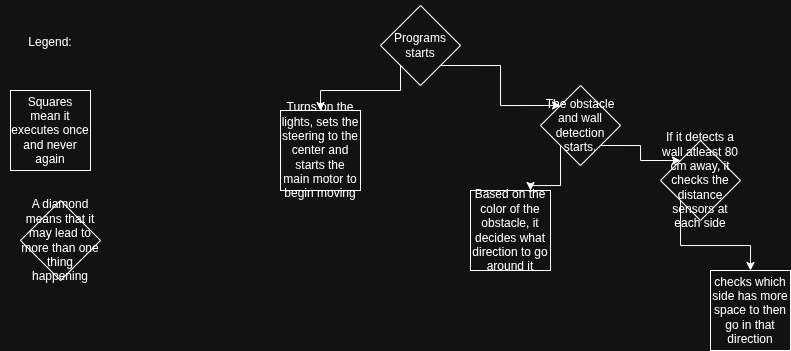

The diagram above was exported from draw.io. Its source (the exported page's mxGraphModel, read from the mxfile embedded in the PNG):
<mxGraphModel dx="763" dy="430" grid="1" gridSize="10" guides="1" tooltips="1" connect="1" arrows="1" fold="1" page="1" pageScale="1" pageWidth="827" pageHeight="1169" math="0" shadow="0">
  <root>
    <mxCell id="0" />
    <mxCell id="1" parent="0" />
    <mxCell id="TQoEUnjv7d0WhOIVrrNb-3" edge="1" parent="1" source="TQoEUnjv7d0WhOIVrrNb-1" style="edgeStyle=orthogonalEdgeStyle;rounded=0;orthogonalLoop=1;jettySize=auto;html=1;exitX=0;exitY=1;exitDx=0;exitDy=0;entryX=0.5;entryY=0;entryDx=0;entryDy=0;" target="TQoEUnjv7d0WhOIVrrNb-2">
      <mxGeometry relative="1" as="geometry">
        <Array as="points">
          <mxPoint x="400" y="90" />
          <mxPoint x="320" y="90" />
        </Array>
      </mxGeometry>
    </mxCell>
    <mxCell id="ox8sDllyBA4FzNyyN-1V-2" edge="1" parent="1" source="TQoEUnjv7d0WhOIVrrNb-1" style="edgeStyle=orthogonalEdgeStyle;rounded=0;orthogonalLoop=1;jettySize=auto;html=1;exitX=1;exitY=1;exitDx=0;exitDy=0;entryX=0;entryY=0;entryDx=0;entryDy=0;" target="ox8sDllyBA4FzNyyN-1V-1">
      <mxGeometry relative="1" as="geometry">
        <mxPoint x="560" y="105" as="targetPoint" />
      </mxGeometry>
    </mxCell>
    <mxCell id="TQoEUnjv7d0WhOIVrrNb-1" parent="1" style="rhombus;whiteSpace=wrap;html=1;" value="Programs starts" vertex="1">
      <mxGeometry height="80" width="80" x="380" y="5" as="geometry" />
    </mxCell>
    <mxCell id="TQoEUnjv7d0WhOIVrrNb-2" parent="1" style="whiteSpace=wrap;html=1;aspect=fixed;" value="Turns on the lights, sets the steering to the center and starts the main motor to begin moving" vertex="1">
      <mxGeometry height="80" width="80" x="280" y="110" as="geometry" />
    </mxCell>
    <mxCell id="TQoEUnjv7d0WhOIVrrNb-4" parent="1" style="text;html=1;whiteSpace=wrap;strokeColor=none;fillColor=none;align=center;verticalAlign=middle;rounded=0;" value="Legend:" vertex="1">
      <mxGeometry height="85" width="100" as="geometry" />
    </mxCell>
    <mxCell id="TQoEUnjv7d0WhOIVrrNb-5" parent="1" style="whiteSpace=wrap;html=1;aspect=fixed;" value="Squares mean it executes once and never again" vertex="1">
      <mxGeometry height="80" width="80" x="10" y="90" as="geometry" />
    </mxCell>
    <mxCell id="TQoEUnjv7d0WhOIVrrNb-6" parent="1" style="rhombus;whiteSpace=wrap;html=1;" value="A diamond means that it may lead to more than one thing happening" vertex="1">
      <mxGeometry height="80" width="80" x="20" y="200" as="geometry" />
    </mxCell>
    <mxCell id="ox8sDllyBA4FzNyyN-1V-4" edge="1" parent="1" source="ox8sDllyBA4FzNyyN-1V-1" style="edgeStyle=orthogonalEdgeStyle;rounded=0;orthogonalLoop=1;jettySize=auto;html=1;exitX=1;exitY=1;exitDx=0;exitDy=0;entryX=0;entryY=0;entryDx=0;entryDy=0;" target="ox8sDllyBA4FzNyyN-1V-3">
      <mxGeometry relative="1" as="geometry" />
    </mxCell>
    <mxCell id="ox8sDllyBA4FzNyyN-1V-13" edge="1" parent="1" source="ox8sDllyBA4FzNyyN-1V-1" style="edgeStyle=orthogonalEdgeStyle;rounded=0;orthogonalLoop=1;jettySize=auto;html=1;exitX=0;exitY=1;exitDx=0;exitDy=0;entryX=0.75;entryY=0;entryDx=0;entryDy=0;" target="ox8sDllyBA4FzNyyN-1V-12">
      <mxGeometry relative="1" as="geometry" />
    </mxCell>
    <mxCell id="ox8sDllyBA4FzNyyN-1V-1" parent="1" style="rhombus;whiteSpace=wrap;html=1;" value="The obstacle and wall detection starts." vertex="1">
      <mxGeometry height="80" width="80" x="540" y="85" as="geometry" />
    </mxCell>
    <mxCell id="ox8sDllyBA4FzNyyN-1V-9" edge="1" parent="1" source="ox8sDllyBA4FzNyyN-1V-3" style="edgeStyle=orthogonalEdgeStyle;rounded=0;orthogonalLoop=1;jettySize=auto;html=1;exitX=0;exitY=1;exitDx=0;exitDy=0;entryX=0.5;entryY=0;entryDx=0;entryDy=0;" target="ox8sDllyBA4FzNyyN-1V-5">
      <mxGeometry relative="1" as="geometry" />
    </mxCell>
    <mxCell id="ox8sDllyBA4FzNyyN-1V-3" parent="1" style="rhombus;whiteSpace=wrap;html=1;" value="If it detects a wall atleast 80 cm away, it checks the distance sensors at each side" vertex="1">
      <mxGeometry height="80" width="80" x="660" y="140" as="geometry" />
    </mxCell>
    <mxCell id="ox8sDllyBA4FzNyyN-1V-5" parent="1" style="whiteSpace=wrap;html=1;aspect=fixed;" value="checks which side has more space to then go in that direction" vertex="1">
      <mxGeometry height="80" width="80" x="710" y="270" as="geometry" />
    </mxCell>
    <mxCell id="ox8sDllyBA4FzNyyN-1V-12" parent="1" style="whiteSpace=wrap;html=1;aspect=fixed;" value="Based on the color of the obstacle, it decides what direction to go around it" vertex="1">
      <mxGeometry height="80" width="80" x="470" y="190" as="geometry" />
    </mxCell>
  </root>
</mxGraphModel>